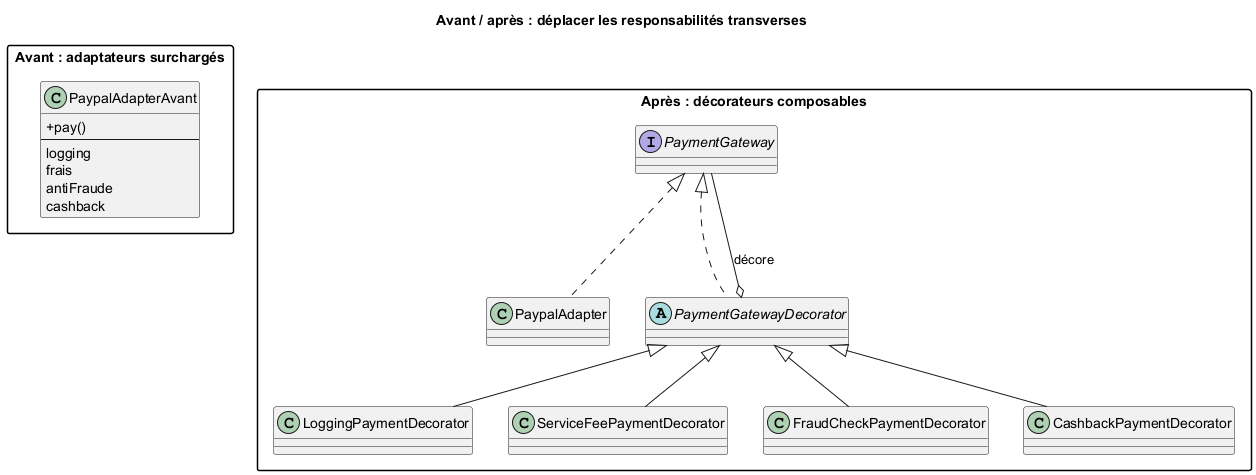

The diagram above was rendered by PlantUML. Its source (embedded in the PNG):
@startuml
title Avant / après : déplacer les responsabilités transverses

skinparam shadowing false
skinparam packageStyle rectangle
skinparam classAttributeIconSize 0

package "Avant : adaptateurs surchargés" {
  class PaypalAdapterAvant {
    +pay()
    --
    logging
    frais
    antiFraude
    cashback
  }
}

package "Après : décorateurs composables" {
  interface PaymentGateway
  class PaypalAdapter
  abstract class PaymentGatewayDecorator
  class LoggingPaymentDecorator
  class ServiceFeePaymentDecorator
  class FraudCheckPaymentDecorator
  class CashbackPaymentDecorator

  PaymentGateway <|.. PaypalAdapter
  PaymentGateway <|.. PaymentGatewayDecorator
  PaymentGatewayDecorator o-- PaymentGateway : décore
  PaymentGatewayDecorator <|-- LoggingPaymentDecorator
  PaymentGatewayDecorator <|-- ServiceFeePaymentDecorator
  PaymentGatewayDecorator <|-- FraudCheckPaymentDecorator
  PaymentGatewayDecorator <|-- CashbackPaymentDecorator
}

@enduml